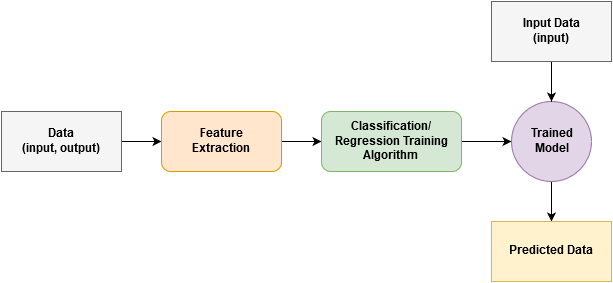

The diagram above was exported from draw.io. Its source (the exported page's mxGraphModel, read from the mxfile embedded in the PNG):
<mxGraphModel dx="1046" dy="526" grid="1" gridSize="10" guides="1" tooltips="1" connect="1" arrows="1" fold="1" page="1" pageScale="1" pageWidth="826" pageHeight="1169" background="#ffffff" math="0" shadow="0">
  <root>
    <mxCell id="0" />
    <mxCell id="1" parent="0" />
    <mxCell id="9" style="edgeStyle=orthogonalEdgeStyle;rounded=0;html=1;entryX=0;entryY=0.5;jettySize=auto;orthogonalLoop=1;" edge="1" parent="1" source="2" target="3">
      <mxGeometry relative="1" as="geometry" />
    </mxCell>
    <mxCell id="2" value="Data&lt;br&gt;(input, output)&lt;br&gt;" style="whiteSpace=wrap;html=1;fillColor=#f5f5f5;strokeColor=#666666;gradientColor=none;rounded=0;shadow=0;glass=0;fontStyle=1" vertex="1" parent="1">
      <mxGeometry x="100" y="160" width="120" height="60" as="geometry" />
    </mxCell>
    <mxCell id="10" style="edgeStyle=orthogonalEdgeStyle;rounded=0;html=1;entryX=0;entryY=0.5;jettySize=auto;orthogonalLoop=1;" edge="1" parent="1" source="3" target="4">
      <mxGeometry relative="1" as="geometry" />
    </mxCell>
    <mxCell id="3" value="Feature &lt;br&gt;Extraction&lt;br&gt;" style="rounded=1;whiteSpace=wrap;html=1;fillColor=#ffe6cc;strokeColor=#d79b00;fontStyle=1" vertex="1" parent="1">
      <mxGeometry x="260" y="160" width="120" height="60" as="geometry" />
    </mxCell>
    <mxCell id="11" style="edgeStyle=orthogonalEdgeStyle;rounded=0;html=1;entryX=0;entryY=0.5;jettySize=auto;orthogonalLoop=1;" edge="1" parent="1" source="4" target="5">
      <mxGeometry relative="1" as="geometry" />
    </mxCell>
    <mxCell id="4" value="Classification/&lt;br&gt;Regression Training Algorithm&lt;br&gt;" style="rounded=1;whiteSpace=wrap;html=1;fillColor=#d5e8d4;strokeColor=#82b366;fontStyle=1" vertex="1" parent="1">
      <mxGeometry x="420" y="160" width="140" height="60" as="geometry" />
    </mxCell>
    <mxCell id="13" style="edgeStyle=orthogonalEdgeStyle;rounded=0;html=1;entryX=0.5;entryY=0;jettySize=auto;orthogonalLoop=1;" edge="1" parent="1" source="5" target="7">
      <mxGeometry relative="1" as="geometry" />
    </mxCell>
    <mxCell id="5" value="Trained &lt;br&gt;Model" style="ellipse;whiteSpace=wrap;html=1;fillColor=#e1d5e7;strokeColor=#9673a6;fontStyle=1" vertex="1" parent="1">
      <mxGeometry x="610" y="150" width="80" height="80" as="geometry" />
    </mxCell>
    <mxCell id="12" style="edgeStyle=orthogonalEdgeStyle;rounded=0;html=1;entryX=0.5;entryY=0;jettySize=auto;orthogonalLoop=1;" edge="1" parent="1" source="6" target="5">
      <mxGeometry relative="1" as="geometry" />
    </mxCell>
    <mxCell id="6" value="Input Data&lt;br&gt;(input)&lt;br&gt;" style="whiteSpace=wrap;html=1;fillColor=#f5f5f5;strokeColor=#666666;align=center;fontStyle=1" vertex="1" parent="1">
      <mxGeometry x="590" y="50" width="120" height="60" as="geometry" />
    </mxCell>
    <mxCell id="7" value="Predicted Data&lt;br&gt;" style="whiteSpace=wrap;html=1;fillColor=#fff2cc;strokeColor=#d6b656;fontStyle=1" vertex="1" parent="1">
      <mxGeometry x="590" y="270" width="120" height="60" as="geometry" />
    </mxCell>
  </root>
</mxGraphModel>